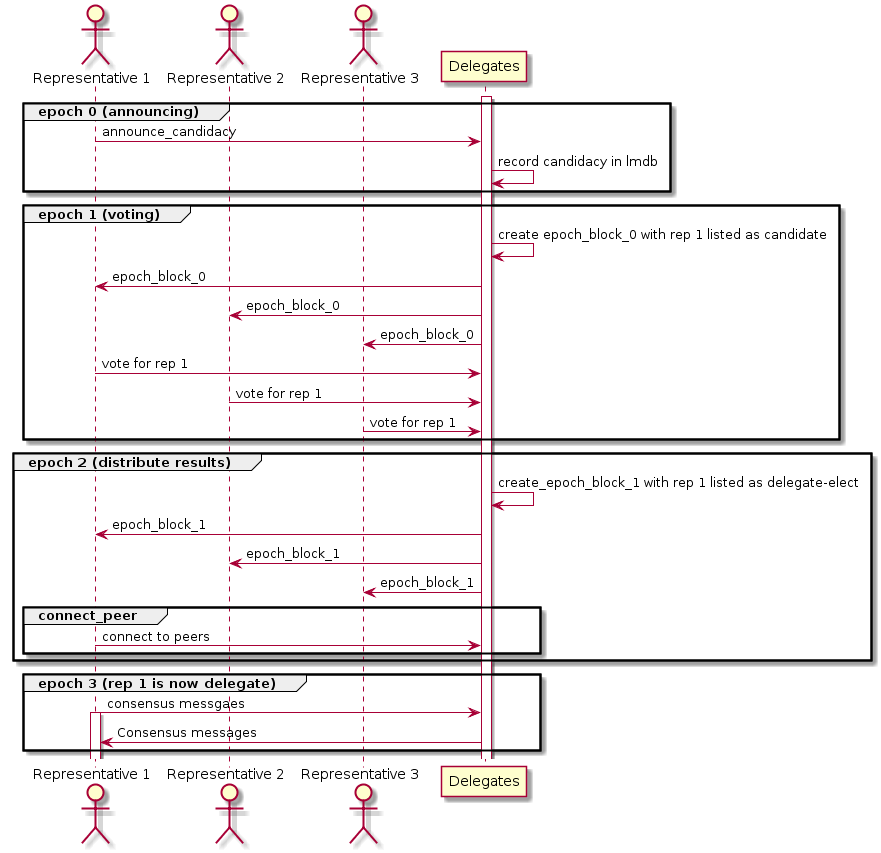

The diagram above was rendered by PlantUML. Its source (embedded in the PNG):
@startuml
actor "Representative 1" as R1
actor "Representative 2" as R2
actor "Representative 3" as R3

activate Delegates
group epoch 0 (announcing)
R1 -> Delegates : announce_candidacy
Delegates -> Delegates : record candidacy in lmdb
end
group epoch 1 (voting)
Delegates -> Delegates : create epoch_block_0 with rep 1 listed as candidate

Delegates -> R1 : epoch_block_0
Delegates -> R2 : epoch_block_0
Delegates -> R3 : epoch_block_0
R1 -> Delegates : vote for rep 1
R2 -> Delegates : vote for rep 1
R3 -> Delegates : vote for rep 1
end
group epoch 2 (distribute results)
Delegates -> Delegates : create_epoch_block_1 with rep 1 listed as delegate-elect

Delegates -> R1 : epoch_block_1
Delegates -> R2 : epoch_block_1
Delegates -> R3 : epoch_block_1
group connect_peer
R1 -> Delegates : connect to peers

end
end
group epoch 3 (rep 1 is now delegate)

R1 -> Delegates : consensus messgaes
activate R1
Delegates -> R1 : Consensus messages

end
@enduml